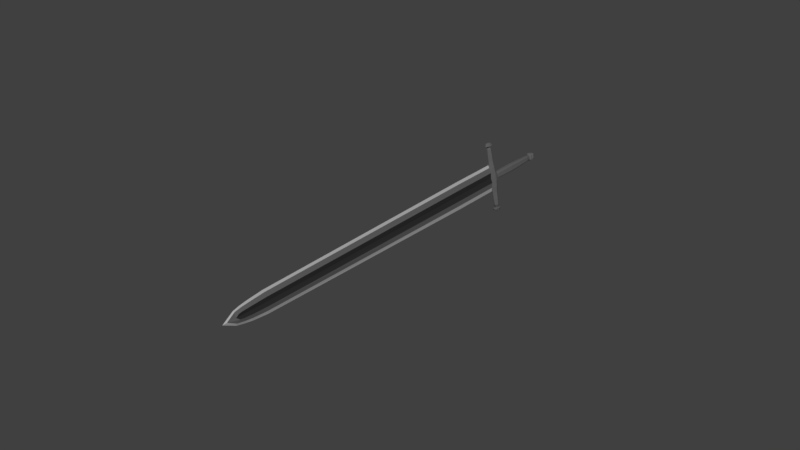 # Source: Broadsword.blend  (saved by Blender 2.78.0; exported with 4.5.12 LTS)
import bpy
from mathutils import Matrix  # noqa: F401  (used for matrix-valued properties, if any)

bpy.ops.wm.read_factory_settings(use_empty=True)
scene = bpy.context.scene
scene.name = 'Scene'

# ---- collections
col_collection_1 = bpy.data.collections.new('Collection 1'); scene.collection.children.link(col_collection_1)

# ---- materials (node trees are filled in below, after node groups)
mat_chainmail = bpy.data.materials.new('Chainmail')
mat_chainmail.alpha_threshold = 0.0
mat_chainmail.use_transparent_shadow = False
mat_chainmail.diffuse_color = (0.1149, 0.1149, 0.1149, 1.0)
mat_chainmail.roughness = 0.5
mat_chainmail.specular_intensity = 1.0
mat_platearmor = bpy.data.materials.new('PlateArmor')
mat_platearmor.alpha_threshold = 0.0
mat_platearmor.use_transparent_shadow = False
mat_platearmor.diffuse_color = (0.4109, 0.4109, 0.4109, 1.0)
mat_platearmor.roughness = 0.5
mat_platearmor.specular_intensity = 1.0
mat_darkmetal = bpy.data.materials.new('DarkMetal')
mat_darkmetal.alpha_threshold = 0.0
mat_darkmetal.use_transparent_shadow = False
mat_darkmetal.diffuse_color = (0.02721, 0.02721, 0.02721, 1.0)
mat_darkmetal.roughness = 0.5
mat_darkmetal.specular_intensity = 0.8008

# ---- material node trees

# ---- world
world_world = bpy.data.worlds.new('World'); scene.world = world_world
world_world.color = (0.05088, 0.05088, 0.05088)
world_world.use_sun_shadow = False
world_world.sun_shadow_jitter_overblur = 0.0
world_world.cycles.sampling_method = 'MANUAL'

# ---- meshes
me_plane_007 = bpy.data.meshes.new('Plane.007')
me_plane_007.from_pydata([(8.657, 4.56, 4.314), (8.872, 4.072, 3.324), (8.682, 4.08, 3.165), (9.011, 4.212, 3.172), (8.779, 4.319, 3.099), (8.717, 4.656, 4.325), (8.617, 4.661, 4.268), (8.696, 4.634, 4.293), (8.578, 4.587, 4.29), (8.699, 4.447, 4.446), (8.547, 4.588, 4.321), (8.673, 4.516, 4.371), (8.59, 4.729, 4.275), (8.737, 4.702, 4.407), (8.551, 4.826, 4.274), (8.774, 4.696, 4.363), (8.476, 4.577, 4.357), (8.694, 4.709, 4.462), (8.498, 4.606, 4.402), (8.679, 4.495, 4.477), (8.556, 4.812, 4.333), (8.603, 4.686, 4.489), (8.522, 4.641, 4.458), (8.652, 4.561, 4.511), (8.563, 4.789, 4.409), (8.658, 4.581, 3.883), (8.728, 4.427, 3.432), (8.826, 4.523, 3.935), (8.923, 4.36, 3.492), (8.574, 4.422, 3.929), (8.632, 4.244, 3.486), (8.742, 4.364, 3.981), (8.826, 4.177, 3.545), (9.779, 1.544, 4.138), (9.557, 2.325, 3.932), (9.442, 2.241, 3.844), (9.701, 2.344, 3.849), (9.859, 1.552, 4.253), (9.927, 1.603, 4.141), (9.842, 1.596, 4.198), (9.059, 4.002, 3.094), (8.794, 3.897, 3.089), (8.912, 3.98, 3.172), (9.769, 1.483, 4.178), (9.871, 1.517, 4.309), (9.974, 1.565, 4.182), (9.05, 3.956, 3.101), (8.832, 3.869, 3.097), (8.929, 3.94, 3.171), (9.257, 3.498, 3.337), (8.989, 3.391, 3.331), (9.107, 3.48, 3.427), (9.891, 1.467, 4.325), (10.02, 1.537, 4.221), (9.751, 1.428, 4.215), (9.812, 1.248, 4.276), (10.05, 1.491, 4.24), (9.763, 1.376, 4.235), (9.997, 1.202, 4.305), (9.943, 1.334, 4.353), (10.1, 1.363, 4.282), (8.545, 4.53, 4.192), (8.617, 4.667, 4.152), (8.763, 4.617, 4.197), (8.691, 4.479, 4.237), (8.672, 4.226, 3.113), (8.637, 4.353, 3.967), (8.763, 4.591, 3.897), (9.056, 4.079, 3.116), (8.603, 4.603, 4.305), (8.621, 4.652, 4.29), (8.666, 4.629, 4.307), (8.648, 4.58, 4.322), (8.608, 4.555, 4.308), (8.696, 4.59, 4.309), (8.666, 4.666, 4.275), (8.578, 4.631, 4.273), (8.481, 4.57, 4.338), (8.557, 4.814, 4.258), (8.776, 4.688, 4.345), (8.7, 4.445, 4.425), (8.727, 4.568, 4.361), (8.664, 4.728, 4.288), (8.537, 4.677, 4.286), (8.599, 4.517, 4.358), (8.495, 4.594, 4.378), (8.557, 4.811, 4.305), (8.748, 4.695, 4.383), (8.686, 4.478, 4.456), (8.569, 4.45, 4.422), (8.792, 4.539, 4.427), (8.682, 4.823, 4.298), (8.458, 4.734, 4.293), (8.502, 4.62, 4.429), (8.555, 4.812, 4.365), (8.724, 4.708, 4.434), (8.67, 4.517, 4.498), (8.753, 4.571, 4.461), (8.661, 4.809, 4.353), (8.481, 4.737, 4.349), (8.574, 4.499, 4.457), (8.556, 4.664, 4.481), (8.579, 4.746, 4.453), (8.652, 4.702, 4.483), (8.628, 4.62, 4.51), (8.706, 4.615, 4.5), (8.639, 4.786, 4.423), (8.51, 4.735, 4.42), (8.576, 4.564, 4.497), (8.574, 4.516, 3.893), (8.632, 4.353, 3.444), (8.742, 4.041, 3.283), (8.705, 4.165, 3.529), (8.919, 4.325, 3.119), (8.85, 4.439, 3.449), (8.826, 4.429, 3.971), (8.923, 4.252, 3.533), (8.706, 4.476, 3.597), (8.746, 4.39, 3.296), (8.88, 4.416, 3.651), (8.963, 4.308, 3.363), (8.619, 4.311, 3.646), (8.643, 4.181, 3.356), (8.793, 4.251, 3.699), (8.849, 4.124, 3.445), (8.99, 4.14, 3.288), (8.743, 3.954, 3.11), (8.894, 4.024, 3.22), (9.881, 1.812, 4.066), (9.671, 1.728, 4.062), (9.764, 1.796, 4.133), (9.658, 2.356, 3.912), (8.817, 3.933, 3.15), (9.928, 1.57, 4.154), (9.8, 1.519, 4.151), (9.854, 1.567, 4.21), (9.789, 1.568, 4.182), (9.9, 1.612, 4.185), (9.015, 4.012, 3.154), (8.85, 3.901, 3.152), (9.047, 3.967, 3.094), (8.827, 3.879, 3.089), (8.925, 3.949, 3.161), (9.736, 1.449, 4.204), (9.785, 1.514, 4.234), (10.02, 1.562, 4.21), (9.939, 1.576, 4.237), (9.863, 1.54, 4.297), (9.013, 3.966, 3.155), (9.01, 3.431, 3.401), (9.106, 3.842, 3.166), (8.867, 3.747, 3.161), (8.973, 3.826, 3.246), (9.212, 3.511, 3.406), (9.463, 2.278, 3.908), (9.467, 2.98, 3.577), (9.184, 2.867, 3.571), (9.309, 2.96, 3.67), (9.773, 1.409, 4.222), (10.02, 1.507, 4.227), (9.882, 1.491, 4.311), (9.977, 1.549, 4.288), (9.773, 1.468, 4.284), (9.762, 1.325, 4.252), (10.08, 1.454, 4.259), (9.908, 1.423, 4.342), (10.0, 1.502, 4.306), (9.788, 1.416, 4.301), (9.896, 1.191, 4.297), (10.08, 1.264, 4.301), (9.979, 1.246, 4.345), (9.838, 1.284, 4.333), (10.06, 1.37, 4.337), (8.545, 4.611, 4.161), (8.708, 4.676, 4.165), (8.6, 4.47, 4.225), (8.763, 4.535, 4.228), (8.621, 4.58, 4.318), (8.6, 4.633, 4.293), (8.648, 4.652, 4.295), (8.669, 4.599, 4.319), (8.571, 4.447, 4.402), (8.464, 4.723, 4.277), (8.685, 4.812, 4.281), (8.793, 4.535, 4.406), (8.575, 4.482, 4.435), (8.478, 4.731, 4.322), (8.668, 4.807, 4.326), (8.765, 4.558, 4.439), (8.572, 4.52, 4.48), (8.486, 4.741, 4.38), (8.653, 4.808, 4.384), (8.739, 4.587, 4.483), (8.585, 4.612, 4.499), (8.544, 4.718, 4.451), (8.625, 4.751, 4.453), (8.666, 4.644, 4.501), (8.618, 4.409, 3.608), (8.641, 4.306, 3.309), (8.718, 4.106, 3.421), (8.684, 4.24, 3.684), (8.88, 4.401, 3.315), (8.814, 4.487, 3.612), (8.88, 4.318, 3.689), (8.958, 4.202, 3.426), (9.013, 4.069, 3.196), (8.778, 3.975, 3.191), (9.845, 1.821, 4.118), (9.688, 1.758, 4.114), (9.904, 1.58, 4.197), (9.808, 1.542, 4.195), (9.011, 3.976, 3.145), (8.845, 3.91, 3.142), (9.76, 1.489, 4.272), (9.973, 1.574, 4.276), (9.066, 3.854, 3.227), (8.887, 3.782, 3.223), (9.419, 2.994, 3.648), (9.207, 2.909, 3.644), (9.793, 1.446, 4.288), (9.978, 1.52, 4.291), (9.791, 1.366, 4.318), (10.03, 1.463, 4.323), (9.9, 1.233, 4.329), (10.05, 1.291, 4.332), (9.13, 3.518, 1.6), (8.986, 3.822, 2.673), (8.759, 3.91, 2.722), (9.088, 4.042, 2.729), (8.859, 4.144, 2.642), (9.201, 3.59, 1.548), (9.091, 3.619, 1.555), (9.169, 3.592, 1.579), (9.052, 3.545, 1.576), (9.197, 3.352, 1.594), (9.031, 3.522, 1.544), (9.158, 3.45, 1.594), (9.075, 3.663, 1.498), (9.25, 3.572, 1.466), (9.049, 3.732, 1.423), (9.272, 3.602, 1.512), (8.974, 3.483, 1.506), (9.226, 3.538, 1.411), (9.011, 3.477, 1.461), (9.192, 3.366, 1.536), (9.069, 3.683, 1.392), (9.145, 3.493, 1.38), (9.054, 3.469, 1.407), (9.185, 3.39, 1.46), (9.096, 3.618, 1.357), (9.006, 3.815, 1.888), (8.922, 4.002, 2.324), (9.174, 3.757, 1.939), (9.116, 3.935, 2.383), (8.922, 3.656, 1.934), (8.825, 3.819, 2.377), (9.09, 3.598, 1.986), (9.019, 3.751, 2.437), (9.799, 1.499, 4.021), (9.616, 2.194, 3.591), (9.472, 2.175, 3.673), (9.731, 2.279, 3.679), (9.91, 1.439, 3.959), (9.947, 1.558, 4.025), (9.883, 1.506, 3.965), (9.087, 3.941, 2.934), (8.822, 3.835, 2.928), (8.968, 3.857, 2.851), (9.795, 1.427, 4.031), (9.934, 1.379, 3.947), (9.999, 1.508, 4.035), (9.075, 3.9, 2.957), (8.858, 3.814, 2.952), (8.979, 3.829, 2.882), (9.289, 3.427, 3.152), (9.021, 3.32, 3.147), (9.171, 3.338, 3.057), (9.952, 1.332, 3.974), (10.05, 1.468, 4.041), (9.783, 1.359, 4.035), (9.838, 1.191, 4.128), (10.08, 1.423, 4.065), (9.794, 1.309, 4.059), (10.02, 1.159, 4.193), (9.995, 1.22, 4.057), (10.13, 1.307, 4.134), (8.985, 3.562, 1.672), (9.057, 3.699, 1.632), (9.203, 3.649, 1.676), (9.131, 3.512, 1.717), (9.039, 4.155, 2.938), (8.709, 4.024, 2.931), (8.819, 4.231, 2.87), (8.751, 4.052, 2.66), (8.985, 3.587, 1.971), (9.111, 3.825, 1.902), (9.099, 3.984, 2.868), (8.808, 3.866, 3.009), (9.082, 3.55, 1.562), (9.099, 3.598, 1.547), (9.145, 3.575, 1.563), (9.127, 3.527, 1.579), (9.082, 3.513, 1.594), (9.17, 3.548, 1.596), (9.14, 3.624, 1.561), (9.052, 3.589, 1.559), (8.972, 3.49, 1.524), (9.048, 3.734, 1.444), (9.267, 3.608, 1.531), (9.191, 3.365, 1.611), (9.211, 3.502, 1.583), (9.149, 3.662, 1.511), (9.021, 3.611, 1.508), (9.084, 3.451, 1.58), (9.0, 3.484, 1.485), (9.062, 3.701, 1.413), (9.253, 3.585, 1.491), (9.191, 3.368, 1.563), (9.066, 3.355, 1.571), (9.29, 3.444, 1.575), (9.179, 3.729, 1.447), (8.956, 3.64, 1.442), (9.024, 3.47, 1.435), (9.078, 3.662, 1.37), (9.246, 3.559, 1.439), (9.193, 3.367, 1.504), (9.267, 3.442, 1.52), (9.174, 3.68, 1.412), (8.995, 3.608, 1.408), (9.087, 3.37, 1.516), (9.096, 3.476, 1.386), (9.119, 3.558, 1.359), (9.192, 3.514, 1.388), (9.169, 3.432, 1.416), (9.238, 3.444, 1.449), (9.172, 3.615, 1.372), (9.042, 3.563, 1.369), (9.109, 3.393, 1.446), (8.922, 3.75, 1.898), (8.825, 3.927, 2.335), (8.847, 3.811, 2.684), (8.898, 3.739, 2.42), (8.998, 4.151, 2.666), (9.043, 4.014, 2.34), (9.174, 3.663, 1.976), (9.116, 3.826, 2.425), (8.955, 3.928, 2.17), (8.894, 4.064, 2.448), (9.129, 3.867, 2.223), (9.11, 3.984, 2.519), (8.868, 3.763, 2.218), (8.791, 3.856, 2.512), (9.042, 3.703, 2.271), (9.006, 3.78, 2.548), (9.094, 3.91, 2.689), (8.786, 3.858, 2.862), (8.97, 3.856, 2.783), (9.905, 1.758, 3.928), (8.845, 3.841, 3.025), (9.695, 1.675, 3.923), (9.812, 1.69, 3.856), (9.71, 2.241, 3.614), (8.866, 3.825, 2.869), (9.716, 2.312, 3.764), (9.948, 1.525, 4.038), (9.782, 1.455, 4.104), (9.82, 1.474, 4.035), (9.894, 1.478, 3.979), (9.825, 1.489, 3.978), (9.789, 1.521, 4.08), (9.937, 1.58, 4.083), (9.936, 1.534, 3.981), (9.064, 3.905, 2.873), (8.894, 3.804, 2.899), (9.073, 3.972, 3.014), (9.072, 3.913, 2.955), (8.851, 3.825, 2.95), (8.974, 3.842, 2.882), (9.987, 1.537, 4.109), (9.768, 1.38, 4.025), (9.83, 1.416, 3.976), (10.05, 1.493, 4.031), (9.984, 1.477, 3.979), (10.04, 1.502, 4.131), (9.925, 1.402, 3.938), (9.005, 3.355, 3.239), (9.057, 3.869, 2.902), (9.062, 3.928, 3.029), (9.067, 3.307, 3.078), (9.135, 3.779, 3.003), (8.896, 3.684, 2.997), (9.03, 3.7, 2.918), (9.268, 3.387, 3.082), (9.273, 3.463, 3.245), (9.457, 2.208, 3.758), (9.515, 2.164, 3.61), (9.501, 2.906, 3.385), (9.218, 2.793, 3.379), (9.376, 2.813, 3.286), (9.804, 1.342, 4.05), (10.05, 1.441, 4.055), (9.779, 1.343, 4.147), (9.942, 1.358, 3.966), (10.03, 1.428, 3.972), (9.828, 1.346, 3.968), (9.767, 1.394, 4.125), (9.792, 1.259, 4.079), (10.11, 1.388, 4.086), (9.969, 1.29, 3.996), (10.06, 1.384, 3.998), (9.841, 1.298, 3.994), (10.06, 1.457, 4.153), (9.917, 1.145, 4.175), (10.1, 1.218, 4.179), (10.01, 1.18, 4.249), (10.02, 1.163, 4.131), (9.884, 1.184, 4.073), (9.825, 1.22, 4.202), (10.1, 1.271, 4.078), (10.11, 1.335, 4.208), (8.985, 3.643, 1.641), (9.148, 3.709, 1.644), (9.04, 3.502, 1.704), (9.203, 3.568, 1.708), (9.075, 4.038, 2.989), (8.762, 3.913, 2.982), (8.956, 4.245, 2.889), (8.709, 4.146, 2.884), (9.1, 3.527, 1.574), (9.079, 3.58, 1.55), (9.127, 3.599, 1.551), (9.148, 3.546, 1.575), (9.063, 3.367, 1.588), (8.955, 3.643, 1.463), (9.177, 3.732, 1.467), (9.284, 3.455, 1.592), (9.08, 3.371, 1.543), (8.983, 3.621, 1.43), (9.173, 3.697, 1.434), (9.27, 3.447, 1.547), (9.095, 3.371, 1.485), (9.009, 3.592, 1.385), (9.176, 3.658, 1.389), (9.262, 3.437, 1.489), (9.123, 3.428, 1.416), (9.082, 3.535, 1.368), (9.163, 3.567, 1.37), (9.204, 3.46, 1.418), (8.868, 3.861, 2.18), (8.788, 3.98, 2.462), (8.872, 3.767, 2.538), (8.933, 3.692, 2.257), (9.028, 4.076, 2.468), (9.064, 3.939, 2.184), (9.129, 3.77, 2.261), (9.112, 3.863, 2.543), (9.081, 3.919, 2.806), (8.846, 3.826, 2.801), (9.888, 1.728, 3.875), (9.893, 1.785, 3.997), (9.683, 1.701, 3.992), (9.73, 1.665, 3.872), (9.94, 1.502, 3.994), (9.938, 1.548, 4.096), (9.81, 1.497, 4.093), (9.844, 1.464, 3.992), (8.839, 3.852, 3.019), (9.053, 3.882, 2.902), (8.888, 3.816, 2.898), (9.06, 3.94, 3.024), (9.815, 1.368, 3.958), (9.752, 1.414, 4.114), (10.04, 1.528, 4.121), (10.03, 1.454, 3.963), (8.882, 3.715, 3.079), (9.116, 3.744, 2.941), (9.12, 3.811, 3.084), (8.937, 3.672, 2.937), (9.478, 2.864, 3.312), (9.484, 2.943, 3.481), (9.201, 2.83, 3.475), (9.266, 2.78, 3.307), (9.789, 1.375, 4.136), (9.846, 1.33, 3.986), (10.03, 1.404, 3.99), (10.04, 1.474, 4.141), (9.777, 1.292, 4.166), (9.844, 1.25, 4.015), (10.09, 1.347, 4.021), (10.1, 1.421, 4.173), (9.906, 1.168, 4.236), (9.935, 1.155, 4.126), (10.08, 1.214, 4.13), (10.09, 1.241, 4.24), (9.089, 3.917, 2.499), (8.931, 4.265, 3.408), (8.222, 6.143, 1.493), (8.063, 6.492, 2.402), (3.572, 18.06, -3.606), (3.498, 18.23, -3.178), (3.688, 17.77, -3.534), (3.392, 18.51, -3.564), (3.596, 17.97, -3.007), (3.85, 17.36, -3.414), (4.123, 16.66, -3.151), (3.999, 16.93, -2.438), (3.742, 17.6, -2.795), (9.05, 4.004, 2.726), (9.003, 4.089, 2.953), (8.971, 4.179, 3.18), (8.104, 6.405, 2.174), (8.136, 6.315, 1.947), (8.183, 6.231, 1.72), (3.567, 18.06, -3.227), (3.529, 18.14, -3.392), (3.604, 17.98, -3.441), (3.619, 17.92, -3.139), (3.635, 17.87, -3.271), (3.665, 17.82, -3.402), (4.03, 16.87, -2.616), (4.054, 16.79, -2.794), (4.093, 16.73, -2.972), (3.77, 17.54, -2.95), (3.79, 17.47, -3.105), (3.824, 17.42, -3.259), (8.186, 6.051, 1.321), (9.053, 3.825, 2.327), (8.885, 4.165, 3.223), (8.844, 4.284, 3.522), (7.977, 6.51, 2.516), (3.522, 18.0, -3.696), (4.08, 16.58, -3.286), (3.518, 17.97, -2.944), (3.423, 18.22, -3.132), (3.662, 17.6, -2.717), (3.639, 17.71, -3.637), (3.267, 18.64, -3.666), (3.804, 17.29, -3.532), (3.917, 16.94, -2.348), (8.99, 3.935, 2.625), (8.949, 4.054, 2.925), (8.106, 6.097, 1.491), (8.973, 3.87, 2.497), (8.799, 4.11, 3.177), (8.814, 4.219, 3.405), (7.947, 6.445, 2.399), (8.011, 6.162, 1.717), (3.433, 17.91, -3.445), (3.456, 18.02, -3.609), (4.007, 16.61, -3.153), (3.479, 17.93, -3.01), (3.381, 18.18, -3.18), (3.626, 17.55, -2.798), (3.571, 17.72, -3.536), (3.275, 18.47, -3.566), (3.494, 17.75, -3.406), (3.734, 17.31, -3.417), (3.882, 16.89, -2.44), (3.921, 16.66, -2.976), (3.652, 17.35, -3.263), (8.879, 3.936, 2.723), (8.872, 4.036, 2.95), (7.932, 6.337, 2.171), (8.005, 6.263, 1.944), (3.395, 17.99, -3.231), (3.397, 18.09, -3.395), (3.448, 17.85, -3.143), (3.504, 17.82, -3.274), (3.859, 16.8, -2.62), (3.923, 16.74, -2.797), (3.598, 17.47, -2.953), (3.658, 17.42, -3.108)], [], [(0, 64, 176, 74), (0, 73, 175, 64), (0, 72, 177, 73), (0, 74, 180, 72), (1, 124, 199, 111), (1, 125, 204, 124), (1, 127, 205, 125), (1, 111, 206, 127), (2, 122, 198, 65), (2, 111, 199, 122), (2, 126, 206, 111), (2, 291, 425, 126), (2, 65, 427, 291), (3, 120, 204, 125), (3, 113, 201, 120), (3, 290, 426, 113), (3, 68, 424, 290), (3, 125, 205, 68), (4, 118, 201, 113), (4, 65, 198, 118), (4, 292, 427, 65), (4, 113, 426, 292), (5, 71, 179, 82), (5, 81, 180, 71), (5, 79, 184, 81), (5, 82, 183, 79), (6, 62, 173, 76), (6, 75, 174, 62), (6, 70, 179, 75), (6, 76, 178, 70), (7, 63, 174, 75), (7, 74, 176, 63), (7, 71, 180, 74), (7, 75, 179, 71), (8, 61, 175, 73), (8, 76, 173, 61), (8, 69, 178, 76), (8, 73, 177, 69), (9, 80, 184, 90), (9, 89, 181, 80), (9, 88, 185, 89), (9, 90, 188, 88), (10, 69, 177, 84), (10, 83, 178, 69), (10, 77, 182, 83), (10, 84, 181, 77), (11, 72, 180, 81), (11, 84, 177, 72), (11, 80, 181, 84), (11, 81, 184, 80), (12, 70, 178, 83), (12, 82, 179, 70), (12, 78, 183, 82), (12, 83, 182, 78), (13, 87, 187, 98), (13, 97, 188, 87), (13, 95, 192, 97), (13, 98, 191, 95), (14, 78, 182, 92), (14, 91, 183, 78), (14, 86, 187, 91), (14, 92, 186, 86), (15, 79, 183, 91), (15, 90, 184, 79), (15, 87, 188, 90), (15, 91, 187, 87), (16, 77, 181, 89), (16, 92, 182, 77), (16, 85, 186, 92), (16, 89, 185, 85), (17, 95, 191, 106), (17, 105, 192, 95), (17, 103, 196, 105), (17, 106, 195, 103), (18, 85, 185, 100), (18, 99, 186, 85), (18, 93, 190, 99), (18, 100, 189, 93), (19, 88, 188, 97), (19, 100, 185, 88), (19, 96, 189, 100), (19, 97, 192, 96), (20, 86, 186, 99), (20, 98, 187, 86), (20, 94, 191, 98), (20, 99, 190, 94), (21, 102, 194, 101), (21, 103, 195, 102), (21, 104, 196, 103), (21, 101, 193, 104), (22, 93, 189, 108), (22, 107, 190, 93), (22, 101, 194, 107), (22, 108, 193, 101), (23, 96, 192, 105), (23, 108, 189, 96), (23, 104, 193, 108), (23, 105, 196, 104), (24, 94, 190, 107), (24, 106, 191, 94), (24, 102, 195, 106), (24, 107, 194, 102), (25, 62, 174, 67), (25, 109, 173, 62), (25, 117, 197, 109), (25, 67, 202, 117), (26, 117, 202, 114), (26, 110, 197, 117), (26, 118, 198, 110), (26, 114, 201, 118), (27, 63, 176, 115), (27, 67, 174, 63), (27, 119, 202, 67), (27, 115, 203, 119), (28, 119, 203, 116), (28, 114, 202, 119), (28, 120, 201, 114), (28, 116, 204, 120), (29, 61, 173, 109), (29, 66, 175, 61), (29, 121, 200, 66), (29, 109, 197, 121), (30, 121, 197, 110), (30, 112, 200, 121), (30, 122, 199, 112), (30, 110, 198, 122), (31, 64, 175, 66), (31, 115, 176, 64), (31, 123, 203, 115), (31, 66, 200, 123), (32, 123, 200, 112), (32, 116, 203, 123), (32, 124, 204, 116), (32, 112, 199, 124), (33, 129, 460, 369), (33, 136, 208, 129), (33, 134, 210, 136), (33, 369, 464, 134), (34, 157, 218, 154), (34, 131, 217, 157), (34, 130, 207, 131), (34, 154, 208, 130), (35, 156, 480, 394), (35, 154, 218, 156), (35, 129, 208, 154), (35, 394, 460, 129), (36, 155, 217, 131), (36, 363, 479, 155), (36, 128, 459, 363), (36, 131, 207, 128), (37, 135, 210, 144), (37, 146, 209, 135), (37, 147, 214, 146), (37, 144, 213, 147), (38, 128, 207, 137), (38, 370, 459, 128), (38, 133, 463, 370), (38, 137, 209, 133), (39, 130, 208, 136), (39, 137, 207, 130), (39, 135, 209, 137), (39, 136, 210, 135), (40, 68, 205, 138), (40, 374, 424, 68), (40, 140, 469, 374), (40, 138, 211, 140), (41, 126, 425, 297), (41, 132, 206, 126), (41, 141, 212, 132), (41, 297, 466, 141), (42, 127, 206, 132), (42, 138, 205, 127), (42, 142, 211, 138), (42, 132, 212, 142), (43, 134, 464, 365), (43, 144, 210, 134), (43, 143, 213, 144), (43, 365, 471, 143), (44, 147, 213, 162), (44, 161, 214, 147), (44, 160, 220, 161), (44, 162, 219, 160), (45, 133, 209, 146), (45, 378, 463, 133), (45, 145, 472, 378), (45, 146, 214, 145), (46, 140, 211, 148), (46, 387, 469, 140), (46, 150, 476, 387), (46, 148, 215, 150), (47, 141, 466, 358), (47, 139, 212, 141), (47, 151, 216, 139), (47, 358, 474, 151), (48, 142, 212, 139), (48, 148, 211, 142), (48, 152, 215, 148), (48, 139, 216, 152), (49, 150, 215, 153), (49, 393, 476, 150), (49, 155, 479, 393), (49, 153, 217, 155), (50, 151, 474, 385), (50, 149, 216, 151), (50, 156, 218, 149), (50, 385, 480, 156), (51, 152, 216, 149), (51, 153, 215, 152), (51, 157, 217, 153), (51, 149, 218, 157), (52, 160, 219, 167), (52, 166, 220, 160), (52, 165, 222, 166), (52, 167, 221, 165), (53, 145, 214, 161), (53, 383, 472, 145), (53, 159, 485, 383), (53, 161, 220, 159), (54, 143, 471, 405), (54, 162, 213, 143), (54, 158, 219, 162), (54, 405, 482, 158), (55, 163, 486, 417), (55, 171, 221, 163), (55, 168, 223, 171), (55, 417, 490, 168), (56, 159, 220, 166), (56, 411, 485, 159), (56, 164, 489, 411), (56, 166, 222, 164), (57, 158, 482, 401), (57, 167, 219, 158), (57, 163, 221, 167), (57, 401, 486, 163), (58, 170, 223, 168), (58, 169, 224, 170), (58, 414, 493, 169), (58, 168, 490, 414), (59, 165, 221, 171), (59, 172, 222, 165), (59, 170, 224, 172), (59, 171, 223, 170), (60, 164, 222, 172), (60, 419, 489, 164), (60, 169, 493, 419), (60, 172, 224, 169), (225, 303, 423, 289), (225, 289, 422, 302), (225, 302, 428, 301), (225, 301, 431, 303), (226, 340, 450, 353), (226, 353, 455, 354), (226, 354, 456, 356), (226, 356, 457, 340), (227, 293, 449, 351), (227, 351, 450, 340), (227, 340, 457, 355), (227, 355, 425, 291), (227, 291, 427, 293), (228, 354, 455, 349), (228, 349, 452, 342), (228, 342, 426, 290), (228, 290, 424, 296), (228, 296, 456, 354), (229, 342, 452, 347), (229, 347, 449, 293), (229, 293, 427, 292), (229, 292, 426, 342), (230, 311, 430, 300), (230, 300, 431, 310), (230, 310, 435, 308), (230, 308, 434, 311), (231, 305, 420, 287), (231, 287, 421, 304), (231, 304, 430, 299), (231, 299, 429, 305), (232, 304, 421, 288), (232, 288, 423, 303), (232, 303, 431, 300), (232, 300, 430, 304), (233, 302, 422, 286), (233, 286, 420, 305), (233, 305, 429, 298), (233, 298, 428, 302), (234, 319, 435, 309), (234, 309, 432, 318), (234, 318, 436, 317), (234, 317, 439, 319), (235, 313, 428, 298), (235, 298, 429, 312), (235, 312, 433, 306), (235, 306, 432, 313), (236, 310, 431, 301), (236, 301, 428, 313), (236, 313, 432, 309), (236, 309, 435, 310), (237, 312, 429, 299), (237, 299, 430, 311), (237, 311, 434, 307), (237, 307, 433, 312), (238, 327, 438, 316), (238, 316, 439, 326), (238, 326, 443, 324), (238, 324, 442, 327), (239, 321, 433, 307), (239, 307, 434, 320), (239, 320, 438, 315), (239, 315, 437, 321), (240, 320, 434, 308), (240, 308, 435, 319), (240, 319, 439, 316), (240, 316, 438, 320), (241, 318, 432, 306), (241, 306, 433, 321), (241, 321, 437, 314), (241, 314, 436, 318), (242, 335, 442, 324), (242, 324, 443, 334), (242, 334, 447, 332), (242, 332, 446, 335), (243, 329, 436, 314), (243, 314, 437, 328), (243, 328, 441, 322), (243, 322, 440, 329), (244, 326, 439, 317), (244, 317, 436, 329), (244, 329, 440, 325), (244, 325, 443, 326), (245, 328, 437, 315), (245, 315, 438, 327), (245, 327, 442, 323), (245, 323, 441, 328), (246, 330, 445, 331), (246, 331, 446, 332), (246, 332, 447, 333), (246, 333, 444, 330), (247, 337, 440, 322), (247, 322, 441, 336), (247, 336, 445, 330), (247, 330, 444, 337), (248, 334, 443, 325), (248, 325, 440, 337), (248, 337, 444, 333), (248, 333, 447, 334), (249, 336, 441, 323), (249, 323, 442, 335), (249, 335, 446, 331), (249, 331, 445, 336), (250, 295, 421, 287), (250, 287, 420, 338), (250, 338, 448, 346), (250, 346, 453, 295), (251, 343, 453, 346), (251, 346, 448, 339), (251, 339, 449, 347), (251, 347, 452, 343), (252, 344, 423, 288), (252, 288, 421, 295), (252, 295, 453, 348), (252, 348, 454, 344), (253, 345, 454, 348), (253, 348, 453, 343), (253, 343, 452, 349), (253, 349, 455, 345), (254, 338, 420, 286), (254, 286, 422, 294), (254, 294, 451, 350), (254, 350, 448, 338), (255, 339, 448, 350), (255, 350, 451, 341), (255, 341, 450, 351), (255, 351, 449, 339), (256, 294, 422, 289), (256, 289, 423, 344), (256, 344, 454, 352), (256, 352, 451, 294), (257, 341, 451, 352), (257, 352, 454, 345), (257, 345, 455, 353), (257, 353, 450, 341), (258, 369, 460, 359), (258, 359, 461, 368), (258, 368, 465, 366), (258, 366, 464, 369), (259, 395, 481, 398), (259, 398, 478, 361), (259, 361, 458, 360), (259, 360, 461, 395), (260, 394, 480, 397), (260, 397, 481, 395), (260, 395, 461, 359), (260, 359, 460, 394), (261, 361, 478, 396), (261, 396, 479, 363), (261, 363, 459, 357), (261, 357, 458, 361), (262, 380, 465, 367), (262, 367, 462, 382), (262, 382, 473, 384), (262, 384, 470, 380), (263, 371, 458, 357), (263, 357, 459, 370), (263, 370, 463, 364), (263, 364, 462, 371), (264, 368, 461, 360), (264, 360, 458, 371), (264, 371, 462, 367), (264, 367, 465, 368), (265, 372, 456, 296), (265, 296, 424, 374), (265, 374, 469, 375), (265, 375, 467, 372), (266, 297, 425, 355), (266, 355, 457, 362), (266, 362, 468, 376), (266, 376, 466, 297), (267, 362, 457, 356), (267, 356, 456, 372), (267, 372, 467, 377), (267, 377, 468, 362), (268, 365, 464, 366), (268, 366, 465, 380), (268, 380, 470, 379), (268, 379, 471, 365), (269, 404, 470, 384), (269, 384, 473, 403), (269, 403, 484, 402), (269, 402, 483, 404), (270, 382, 462, 364), (270, 364, 463, 378), (270, 378, 472, 381), (270, 381, 473, 382), (271, 386, 467, 375), (271, 375, 469, 387), (271, 387, 476, 389), (271, 389, 475, 386), (272, 358, 466, 376), (272, 376, 468, 373), (272, 373, 477, 390), (272, 390, 474, 358), (273, 373, 468, 377), (273, 377, 467, 386), (273, 386, 475, 391), (273, 391, 477, 373), (274, 392, 475, 389), (274, 389, 476, 393), (274, 393, 479, 396), (274, 396, 478, 392), (275, 385, 474, 390), (275, 390, 477, 388), (275, 388, 481, 397), (275, 397, 480, 385), (276, 388, 477, 391), (276, 391, 475, 392), (276, 392, 478, 398), (276, 398, 481, 388), (277, 410, 483, 402), (277, 402, 484, 409), (277, 409, 488, 408), (277, 408, 487, 410), (278, 403, 473, 381), (278, 381, 472, 383), (278, 383, 485, 400), (278, 400, 484, 403), (279, 405, 471, 379), (279, 379, 470, 404), (279, 404, 483, 399), (279, 399, 482, 405), (280, 417, 486, 406), (280, 406, 487, 416), (280, 416, 491, 412), (280, 412, 490, 417), (281, 409, 484, 400), (281, 400, 485, 411), (281, 411, 489, 407), (281, 407, 488, 409), (282, 401, 482, 399), (282, 399, 483, 410), (282, 410, 487, 406), (282, 406, 486, 401), (283, 412, 491, 415), (283, 415, 492, 413), (283, 413, 493, 414), (283, 414, 490, 412), (284, 416, 487, 408), (284, 408, 488, 418), (284, 418, 492, 415), (284, 415, 491, 416), (285, 418, 488, 407), (285, 407, 489, 419), (285, 419, 493, 413), (285, 413, 492, 418), (509, 510, 497, 495), (516, 513, 499, 502), (498, 501, 499, 513, 514, 515), (522, 516, 502, 506), (510, 519, 505, 497), (519, 522, 506, 505), (504, 503, 524, 521), (521, 524, 523, 520), (520, 523, 522, 519), (496, 504, 521, 512), (512, 521, 520, 511), (511, 520, 519, 510), (503, 500, 518, 524), (524, 518, 517, 523), (523, 517, 516, 522), (500, 498, 515, 518), (518, 515, 514, 517), (517, 514, 513, 516), (494, 496, 512, 507), (507, 512, 511, 508), (508, 511, 510, 509), (535, 537, 556, 553), (539, 540, 561, 560), (526, 539, 560, 542), (536, 530, 548, 554), (528, 529, 545, 544), (533, 536, 554, 551), (527, 528, 544, 543), (530, 535, 553, 548), (538, 534, 552, 557), (525, 526, 542, 541), (534, 532, 550, 552), (529, 538, 557, 545), (532, 533, 551, 550), (537, 531, 549, 556), (540, 527, 543, 561), (531, 525, 541, 549), (507, 508, 540, 539), (500, 503, 537, 535), (504, 496, 525, 531), (508, 509, 527, 540), (503, 504, 531, 537), (502, 499, 533, 532), (497, 505, 538, 529), (506, 502, 532, 534), (496, 494, 526, 525), (505, 506, 534, 538), (498, 500, 535, 530), (509, 495, 528, 527), (499, 501, 536, 533), (495, 497, 529, 528), (501, 498, 530, 536), (494, 507, 539, 526), (543, 544, 545, 562), (566, 550, 551, 564), (548, 547, 565, 564, 551, 554), (570, 552, 550, 566), (562, 545, 557, 568), (568, 557, 552, 570), (549, 558, 559, 556), (558, 569, 571, 559), (569, 568, 570, 571), (541, 546, 558, 549), (546, 563, 569, 558), (563, 562, 568, 569), (556, 559, 555, 553), (559, 571, 567, 555), (571, 570, 566, 567), (553, 555, 547, 548), (555, 567, 565, 547), (567, 566, 564, 565), (542, 560, 546, 541), (560, 561, 563, 546), (561, 543, 562, 563)])
me_plane_007.polygons.foreach_set('material_index', [0, 0, 0, 0, 0, 0, 0, 0, 0, 0, 0, 0, 0, 0, 0, 0, 0, 0, 0, 0, 0, 0, 0, 0, 0, 0, 0, 0, 0, 0, 0, 0, 0, 0, 0, 0, 0, 0, 0, 0, 0, 0, 0, 0, 0, 0, 0, 0, 0, 0, 0, 0, 0, 0, 0, 0, 0, 0, 0, 0, 0, 0, 0, 0, 0, 0, 0, 0, 0, 0, 0, 0, 0, 0, 0, 0, 0, 0, 0, 0, 0, 0, 0, 0, 0, 0, 0, 0, 0, 0, 0, 0, 0, 0, 0, 0, 0, 0, 0, 0, 0, 0, 0, 0, 0, 0, 0, 0, 0, 0, 0, 0, 0, 0, 0, 0, 0, 0, 0, 0, 0, 0, 0, 0, 0, 0, 0, 0, 0, 0, 0, 0, 0, 0, 0, 0, 0, 0, 0, 0, 0, 0, 0, 0, 0, 0, 0, 0, 0, 0, 0, 0, 0, 0, 0, 0, 0, 0, 0, 0, 0, 0, 0, 0, 0, 0, 0, 0, 0, 0, 0, 0, 0, 0, 0, 0, 0, 0, 0, 0, 0, 0, 0, 0, 0, 0, 0, 0, 0, 0, 0, 0, 0, 0, 0, 0, 0, 0, 0, 0, 0, 0, 0, 0, 0, 0, 0, 0, 0, 0, 0, 0, 0, 0, 0, 0, 0, 0, 0, 0, 0, 0, 0, 0, 0, 0, 0, 0, 0, 0, 0, 0, 0, 0, 0, 0, 0, 0, 0, 0, 0, 0, 0, 0, 0, 0, 0, 0, 0, 0, 0, 0, 0, 0, 0, 0, 0, 0, 0, 0, 0, 0, 0, 0, 0, 0, 0, 0, 0, 0, 0, 0, 0, 0, 0, 0, 0, 0, 0, 0, 0, 0, 0, 0, 0, 0, 0, 0, 0, 0, 0, 0, 0, 0, 0, 0, 0, 0, 0, 0, 0, 0, 0, 0, 0, 0, 0, 0, 0, 0, 0, 0, 0, 0, 0, 0, 0, 0, 0, 0, 0, 0, 0, 0, 0, 0, 0, 0, 0, 0, 0, 0, 0, 0, 0, 0, 0, 0, 0, 0, 0, 0, 0, 0, 0, 0, 0, 0, 0, 0, 0, 0, 0, 0, 0, 0, 0, 0, 0, 0, 0, 0, 0, 0, 0, 0, 0, 0, 0, 0, 0, 0, 0, 0, 0, 0, 0, 0, 0, 0, 0, 0, 0, 0, 0, 0, 0, 0, 0, 0, 0, 0, 0, 0, 0, 0, 0, 0, 0, 0, 0, 0, 0, 0, 0, 0, 0, 0, 0, 0, 0, 0, 0, 0, 0, 0, 0, 0, 0, 0, 0, 0, 0, 0, 0, 0, 0, 0, 0, 0, 0, 0, 0, 0, 0, 0, 0, 0, 0, 0, 0, 0, 0, 0, 0, 0, 0, 0, 0, 0, 0, 0, 0, 0, 0, 0, 0, 0, 0, 0, 0, 0, 0, 0, 0, 0, 0, 0, 0, 0, 0, 0, 0, 0, 0, 0, 0, 0, 0, 0, 0, 0, 0, 0, 0, 0, 0, 0, 0, 0, 0, 0, 0, 0, 0, 0, 0, 0, 0, 2, 2, 0, 2, 2, 0, 2, 2, 0, 2, 2, 0, 2, 2, 1, 2, 0, 1, 1, 1, 0, 1, 1, 1, 1, 1, 1, 1, 2, 1, 2, 1, 1, 2, 1, 1, 1, 1, 1, 1, 1, 0, 1, 1, 1, 0, 0, 0, 0, 0, 0, 0, 0, 2, 2, 0, 2, 2, 0, 2, 2, 0, 2, 2, 0, 2, 2])
me_plane_007.materials.append(mat_chainmail)
me_plane_007.materials.append(mat_platearmor)
me_plane_007.materials.append(mat_darkmetal)
me_plane_007.use_remesh_preserve_volume = False
me_plane_007.use_remesh_preserve_attributes = False
me_plane_007.use_mirror_vertex_groups = False
me_plane_007.update()
arm_armature_001 = bpy.data.armatures.new('Armature.001')  # bones are not reproduced

# ---- objects
ob_armature = bpy.data.objects.new('Armature', arm_armature_001)
ob_broadsword = bpy.data.objects.new('Broadsword', me_plane_007)

# ---- transforms, parenting, visibility, modifiers, constraints
ob_armature.location = (0.0, 0.0, 0.0)
ob_armature.lineart.crease_threshold = 0.0
ob_broadsword.parent = ob_armature
ob_broadsword.location = (0.2505, -0.1767, 0.7906)
ob_broadsword.rotation_euler = (0.2929, 0.3538, 2.777)
ob_broadsword.scale = (0.05883, 0.05883, 0.05883)
ob_broadsword.lineart.crease_threshold = 0.0
_vg = ob_broadsword.vertex_groups.new(name='Hips')
_vg = ob_broadsword.vertex_groups.new(name='Spine')
_vg = ob_broadsword.vertex_groups.new(name='Chest')
_vg = ob_broadsword.vertex_groups.new(name='Neck')
_vg = ob_broadsword.vertex_groups.new(name='Head')
_vg = ob_broadsword.vertex_groups.new(name='Shoulder.L')
_vg = ob_broadsword.vertex_groups.new(name='Upper Arm.L')
_vg = ob_broadsword.vertex_groups.new(name='Lower Arm.L')
_vg = ob_broadsword.vertex_groups.new(name='Hand.L')
_vg = ob_broadsword.vertex_groups.new(name='Fingers01.L')
_vg = ob_broadsword.vertex_groups.new(name='Fingers02.L')
_vg = ob_broadsword.vertex_groups.new(name='Thumb01.L')
_vg = ob_broadsword.vertex_groups.new(name='Thumb02.L')
_vg = ob_broadsword.vertex_groups.new(name='Shoulder.R')
_vg = ob_broadsword.vertex_groups.new(name='Upper Arm.R')
_vg = ob_broadsword.vertex_groups.new(name='Lower Arm.R')
_vg = ob_broadsword.vertex_groups.new(name='Hand.R')
_vg = ob_broadsword.vertex_groups.new(name='Fingers01.R')
_vg.add([0, 1, 2, 3, 4, 5, 6, 7, 8, 9, 10, 11, 12, 13, 14, 15, 16, 17, 18, 19, 20, 21, 22, 23, 24, 25, 26, 27, 28, 29, 30, 31, 32, 33, 34, 35, 36, 37, 38, 39, 40, 41, 42, 43, 44, 45, 46, 47, 48, 49, 50, 51, 52, 53, 54, 55, 56, 57, 58, 59, 60, 61, 62, 63, 64, 65, 66, 67, 68, 69, 70, 71, 72, 73, 74, 75, 76, 77, 78, 79, 80, 81, 82, 83, 84, 85, 86, 87, 88, 89, 90, 91, 92, 93, 94, 95, 96, 97, 98, 99, 100, 101, 102, 103, 104, 105, 106, 107, 108, 109, 110, 111, 112, 113, 114, 115, 116, 117, 118, 119, 120, 121, 122, 123, 124, 125, 126, 127, 128, 129, 130, 131, 132, 133, 134, 135, 136, 137, 138, 139, 140, 141, 142, 143, 144, 145, 146, 147, 148, 149, 150, 151, 152, 153, 154, 155, 156, 157, 158, 159, 160, 161, 162, 163, 164, 165, 166, 167, 168, 169, 170, 171, 172, 173, 174, 175, 176, 177, 178, 179, 180, 181, 182, 183, 184, 185, 186, 187, 188, 189, 190, 191, 192, 193, 194, 195, 196, 197, 198, 199, 200, 201, 202, 203, 204, 205, 206, 207, 208, 209, 210, 211, 212, 213, 214, 215, 216, 217, 218, 219, 220, 221, 222, 223, 224, 225, 226, 227, 228, 229, 230, 231, 232, 233, 234, 235, 236, 237, 238, 239, 240, 241, 242, 243, 244, 245, 246, 247, 248, 249, 250, 251, 252, 253, 254, 255, 256, 257, 258, 259, 260, 261, 262, 263, 264, 265, 266, 267, 268, 269, 270, 271, 272, 273, 274, 275, 276, 277, 278, 279, 280, 281, 282, 283, 284, 285, 286, 287, 288, 289, 290, 291, 292, 293, 294, 295, 296, 297, 298, 299, 300, 301, 302, 303, 304, 305, 306, 307, 308, 309, 310, 311, 312, 313, 314, 315, 316, 317, 318, 319, 320, 321, 322, 323, 324, 325, 326, 327, 328, 329, 330, 331, 332, 333, 334, 335, 336, 337, 338, 339, 340, 341, 342, 343, 344, 345, 346, 347, 348, 349, 350, 351, 352, 353, 354, 355, 356, 357, 358, 359, 360, 361, 362, 363, 364, 365, 366, 367, 368, 369, 370, 371, 372, 373, 374, 375, 376, 377, 378, 379, 380, 381, 382, 383, 384, 385, 386, 387, 388, 389, 390, 391, 392, 393, 394, 395, 396, 397, 398, 399, 400, 401, 402, 403, 404, 405, 406, 407, 408, 409, 410, 411, 412, 413, 414, 415, 416, 417, 418, 419, 420, 421, 422, 423, 424, 425, 426, 427, 428, 429, 430, 431, 432, 433, 434, 435, 436, 437, 438, 439, 440, 441, 442, 443, 444, 445, 446, 447, 448, 449, 450, 451, 452, 453, 454, 455, 456, 457, 458, 459, 460, 461, 462, 463, 464, 465, 466, 467, 468, 469, 470, 471, 472, 473, 474, 475, 476, 477, 478, 479, 480, 481, 482, 483, 484, 485, 486, 487, 488, 489, 490, 491, 492, 493, 494, 495, 496, 497, 498, 499, 500, 501, 502, 503, 504, 505, 506, 507, 508, 509, 510, 511, 512, 513, 514, 515, 516, 517, 518, 519, 520, 521, 522, 523, 524, 525, 526, 527, 528, 529, 530, 531, 532, 533, 534, 535, 536, 537, 538, 539, 540, 541, 542, 543, 544, 545, 546, 547, 548, 549, 550, 551, 552, 553, 554, 555, 556, 557, 558, 559, 560, 561, 562, 563, 564, 565, 566, 567, 568, 569, 570, 571], 1.0, 'REPLACE')
_vg = ob_broadsword.vertex_groups.new(name='Fingers02.R')
_vg = ob_broadsword.vertex_groups.new(name='Thumb01.R')
_vg = ob_broadsword.vertex_groups.new(name='Thumb02.R')
_vg = ob_broadsword.vertex_groups.new(name='Upper Leg.L')
_vg = ob_broadsword.vertex_groups.new(name='Lower Leg.L')
_vg = ob_broadsword.vertex_groups.new(name='Foot.L')
_vg = ob_broadsword.vertex_groups.new(name='Toes.L')
_vg = ob_broadsword.vertex_groups.new(name='Upper Leg.R')
_vg = ob_broadsword.vertex_groups.new(name='Lower Leg.R')
_vg = ob_broadsword.vertex_groups.new(name='Foot.R')
_vg = ob_broadsword.vertex_groups.new(name='Toes.R')
_m = ob_broadsword.modifiers.new('Armature', 'ARMATURE')
_m.object = ob_armature

# ---- collection membership
col_collection_1.objects.link(ob_armature)
col_collection_1.objects.link(ob_broadsword)

# ---- scene / render settings (as saved in the file)
scene.frame_start = 1; scene.frame_end = 250; scene.frame_set(1)
scene.render.engine = 'BLENDER_EEVEE_NEXT'
scene.render.resolution_percentage = 50
scene.render.dither_intensity = 0.0
scene.cycles.use_denoising = False
scene.cycles.samples = 128
scene.cycles.sampling_pattern = 'TABULATED_SOBOL'
scene.cycles.light_sampling_threshold = 0.0
scene.cycles.use_adaptive_sampling = False
scene.cycles.use_light_tree = False
scene.cycles.blur_glossy = 0.0
scene.cycles.sample_clamp_indirect = 0.0
scene.view_settings.view_transform = 'Standard'
bpy.context.view_layer.update()

# ---- added for rendering (the .blend has no active camera and no usable light): camera, sun
cam_auto = bpy.data.cameras.new('AutoCamera')
cam_auto.lens = 50.0
cam_auto.sensor_width = 36.0
cam_auto.clip_end = 1000.0
ob_auto_camera = bpy.data.objects.new('AutoCamera', cam_auto)
scene.collection.objects.link(ob_auto_camera)
ob_auto_camera.location = (1.24801, -2.45632, 2.11393)
ob_auto_camera.rotation_euler = (1.09748, -7.21219e-08, 0.694738)
scene.camera = ob_auto_camera
light_auto_sun = bpy.data.lights.new('AutoSun', 'SUN')
light_auto_sun.energy = 3.0
light_auto_sun.angle = 0.0523599
ob_auto_sun = bpy.data.objects.new('AutoSun', light_auto_sun)
scene.collection.objects.link(ob_auto_sun)
ob_auto_sun.rotation_euler = (0.872665, 0.174533, 0.523599)
bpy.context.view_layer.update()
